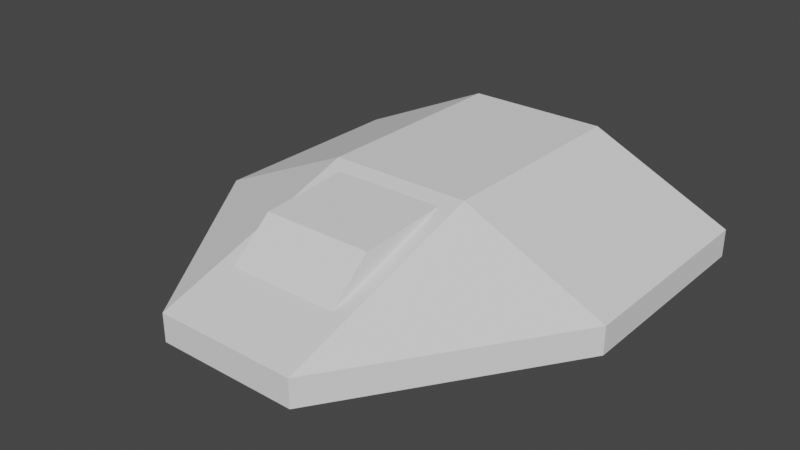 # Source: rocket1.blend  (saved by Blender 3.2.14; exported with 4.5.12 LTS)
import bpy
from mathutils import Matrix  # noqa: F401  (used for matrix-valued properties, if any)

bpy.ops.wm.read_factory_settings(use_empty=True)
scene = bpy.context.scene
scene.name = 'Scene'

# ---- collections
col_collection = bpy.data.collections.new('Collection'); scene.collection.children.link(col_collection)

# ---- world
world_world = bpy.data.worlds.new('World'); scene.world = world_world
world_world.use_nodes = True; world_world.node_tree.nodes.clear()
_N = world_world.node_tree.nodes; _L = world_world.node_tree.links
n0 = _N.new('ShaderNodeOutputWorld'); n0.name = 'World Output'; n0.location = (300, 300)
n1 = _N.new('ShaderNodeBackground'); n1.name = 'Background'; n1.location = (10, 300)
n1.inputs[0].default_value = (0.05088, 0.05088, 0.05088, 1.0)
_L.new(n1.outputs[0], n0.inputs[0])
n0.is_active_output = True
world_world.color = (0.05088, 0.05088, 0.05088)
world_world.use_sun_shadow = False
world_world.sun_shadow_jitter_overblur = 0.0

# ---- meshes
me_plane = bpy.data.meshes.new('Plane')
me_plane.from_pydata([(-1.0, -0.008275, 0.0), (1.0, -0.008275, 0.0), (-1.0, 1.0, 0.0), (1.0, 1.0, 0.0), (-0.3333, -1.0, 0.0), (0.3333, -1.0, 0.0), (0.3333, 1.0, 0.0), (-0.3333, 1.0, 0.0), (-1.0, -0.008275, 0.1303), (1.0, -0.008275, 0.1303), (-1.0, 1.0, 0.1303), (1.0, 1.0, 0.1303), (-0.2603, -0.6963, 0.2245), (0.2603, -0.6963, 0.2245), (0.3333, 1.0, 0.4381), (-0.3333, 1.0, 0.4381), (0.2603, -0.07799, 0.4165), (-0.2603, -0.07799, 0.4165), (-0.3333, -1.0, 0.1303), (0.3333, -1.0, 0.1303), (0.3333, -0.008275, 0.4381), (-0.3333, -0.008275, 0.4381), (-0.2769, -0.4832, 0.3781), (0.2437, -0.4832, 0.3781)], [], [(5, 6, 3, 1), (0, 2, 7, 4), (4, 7, 6, 5), (9, 11, 14, 20), (8, 18, 21), (21, 20, 14, 15), (2, 0, 8, 10), (6, 7, 15, 14), (4, 5, 19, 18), (7, 2, 10, 15), (5, 1, 9, 19), (3, 6, 14, 11), (0, 4, 18, 8), (1, 3, 11, 9), (19, 9, 20), (10, 8, 21, 15), (13, 12, 18, 19), (16, 13, 19, 20), (12, 17, 21, 18), (17, 16, 20, 21), (22, 23, 16, 17), (13, 16, 23), (17, 12, 22), (12, 13, 23, 22)])
_uv = me_plane.uv_layers.new(name='UVMap')
_uv.uv.foreach_set('vector', [0.6667, 0.0, 0.6667, 1.0, 1.0, 1.0, 1.0, 0.4959, 0.0, 0.4959, 0.0, 1.0, 0.3333, 1.0, 0.3333, 0.0, 0.3333, 0.0, 0.3333, 1.0, 0.6667, 1.0, 0.6667, 0.0, 1.0, 0.4959, 1.0, 1.0, 0.6667, 1.0, 0.6667, 0.4959, 0.0, 0.4959, 0.3333, 0.0, 0.3333, 0.4959, 0.3333, 0.4959, 0.6667, 0.4959, 0.6667, 1.0, 0.3333, 1.0, 0.0, 1.0, 0.0, 0.4959, 0.0, 0.4959, 0.0, 1.0, 0.6667, 1.0, 0.3333, 1.0, 0.3333, 1.0, 0.6667, 1.0, 0.3333, 0.0, 0.6667, 0.0, 0.6667, 0.0, 0.3333, 0.0, 0.3333, 1.0, 0.0, 1.0, 0.0, 1.0, 0.3333, 1.0, 0.6667, 0.0, 1.0, 0.4959, 1.0, 0.4959, 0.6667, 0.0, 1.0, 1.0, 0.6667, 1.0, 0.6667, 1.0, 1.0, 1.0, 0.0, 0.4959, 0.3333, 0.0, 0.3333, 0.0, 0.0, 0.4959, 1.0, 0.4959, 1.0, 1.0, 1.0, 1.0, 1.0, 0.4959, 0.6667, 0.0, 1.0, 0.4959, 0.6667, 0.4959, 0.0, 1.0, 0.0, 0.4959, 0.3333, 0.4959, 0.3333, 1.0, 0.6302, 0.1519, 0.3698, 0.1519, 0.3333, 0.0, 0.6667, 0.0, 0.6302, 0.461, 0.6302, 0.1519, 0.6667, 0.0, 0.6667, 0.4959, 0.3698, 0.1519, 0.3698, 0.461, 0.3333, 0.4959, 0.3333, 0.0, 0.3698, 0.461, 0.6302, 0.461, 0.6667, 0.4959, 0.3333, 0.4959, 0.3698, 0.2644, 0.6302, 0.2644, 0.6302, 0.461, 0.3698, 0.461, 0.6302, 0.1519, 0.6302, 0.461, 0.6302, 0.2644, 0.3698, 0.461, 0.3698, 0.1519, 0.3698, 0.2644, 0.3698, 0.1519, 0.6302, 0.1519, 0.6302, 0.2644, 0.3698, 0.2644])
me_plane.update()

# ---- objects
ob_plane = bpy.data.objects.new('Plane', me_plane)

# ---- transforms, parenting, visibility, modifiers, constraints
ob_plane.location = (0.0, 0.0, 0.0)

# ---- collection membership
col_collection.objects.link(ob_plane)

# ---- scene / render settings (as saved in the file)
scene.frame_start = 1; scene.frame_end = 250; scene.frame_set(1)
scene.render.engine = 'BLENDER_EEVEE_NEXT'
scene.cycles.sampling_pattern = 'TABULATED_SOBOL'
scene.cycles.use_light_tree = False
scene.view_settings.view_transform = 'Filmic'
bpy.context.view_layer.update()

# ---- added for rendering (the .blend has no active camera and no usable light): camera, sun
cam_auto = bpy.data.cameras.new('AutoCamera')
cam_auto.lens = 50.0
cam_auto.sensor_width = 36.0
cam_auto.clip_end = 1000.0
ob_auto_camera = bpy.data.objects.new('AutoCamera', cam_auto)
scene.collection.objects.link(ob_auto_camera)
ob_auto_camera.location = (2.64814, -3.17777, 2.33758)
ob_auto_camera.rotation_euler = (1.09748, -7.21219e-08, 0.694738)
scene.camera = ob_auto_camera
light_auto_sun = bpy.data.lights.new('AutoSun', 'SUN')
light_auto_sun.energy = 3.0
light_auto_sun.angle = 0.0523599
ob_auto_sun = bpy.data.objects.new('AutoSun', light_auto_sun)
scene.collection.objects.link(ob_auto_sun)
ob_auto_sun.rotation_euler = (0.872665, 0.174533, 0.523599)
bpy.context.view_layer.update()
